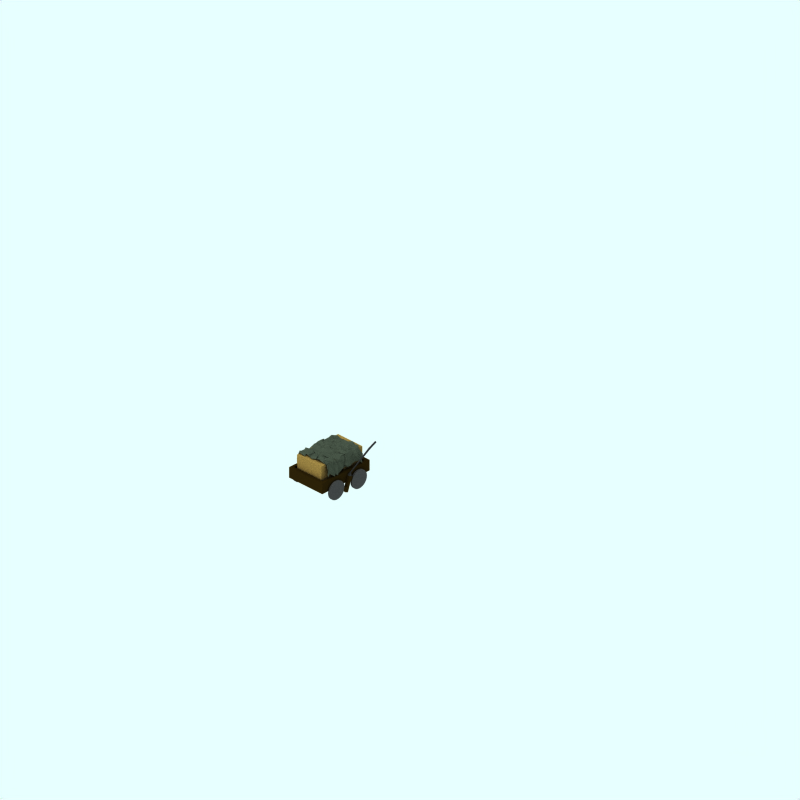# Source: piece-early1-piece.blend  (saved by Blender 2.48.1; exported with 4.5.12 LTS)
import bpy
from mathutils import Matrix  # noqa: F401  (used for matrix-valued properties, if any)

bpy.ops.wm.read_factory_settings(use_empty=True)
scene = bpy.context.scene
scene.name = 'Scene'

# ---- collections
col_collection_1 = bpy.data.collections.new('Collection 1'); scene.collection.children.link(col_collection_1)
col_collection_2 = bpy.data.collections.new('Collection 2'); scene.collection.children.link(col_collection_2)
col_collection_2.hide_render = True
col_collection_2.hide_viewport = True
col_collection_3 = bpy.data.collections.new('Collection 3'); scene.collection.children.link(col_collection_3)

# ---- materials (node trees are filled in below, after node groups)
mat_material = bpy.data.materials.new('Material')
mat_material.alpha_threshold = 0.0
mat_material.diffuse_color = (0.1906, 0.2127, 0.1771, 1.0)
mat_material.roughness = 0.5
mat_material.line_color = (0.0, 0.0, 0.0, 1.0)
mat_maincolour1_001 = bpy.data.materials.new('MainColour1.001')
mat_maincolour1_001.alpha_threshold = 0.0
mat_maincolour1_001.preview_render_type = 'CUBE'
mat_maincolour1_001.diffuse_color = (0.4353, 0.3478, 0.178, 1.0)
mat_maincolour1_001.specular_color = (1.0, 0.9999, 0.9999)
mat_maincolour1_001.roughness = 0.5
mat_maincolour1_001.line_color = (0.0, 0.0, 0.0, 1.0)
mat_maincolour1 = bpy.data.materials.new('MainColour1')
mat_maincolour1.alpha_threshold = 0.0
mat_maincolour1.preview_render_type = 'CUBE'
mat_maincolour1.diffuse_color = (0.1238, 0.08893, 0.0212, 1.0)
mat_maincolour1.specular_color = (1.0, 0.9999, 0.9999)
mat_maincolour1.roughness = 0.5
mat_maincolour1.line_color = (0.0, 0.0, 0.0, 1.0)
mat_underframe = bpy.data.materials.new('Underframe')
mat_underframe.alpha_threshold = 0.0
mat_underframe.preview_render_type = 'FLAT'
mat_underframe.diffuse_color = (0.1334, 0.1334, 0.1334, 1.0)
mat_underframe.roughness = 0.5
mat_underframe.line_color = (0.0, 0.0, 0.0, 1.0)
mat_wheel = bpy.data.materials.new('wheel')
mat_wheel.alpha_threshold = 0.0
mat_wheel.preview_render_type = 'FLAT'
mat_wheel.diffuse_color = (0.2144, 0.2144, 0.2144, 1.0)
mat_wheel.roughness = 0.5
mat_wheel.line_color = (0.0, 0.0, 0.0, 1.0)

# ---- material node trees

# ---- world
world_world = bpy.data.worlds.new('World'); scene.world = world_world
world_world.color = (0.9059, 1.0, 1.0)
world_world.use_sun_shadow = False
world_world.sun_shadow_jitter_overblur = 0.0
world_world.cycles.sampling_method = 'MANUAL'
world_world.cycles.sample_map_resolution = 256

# ---- cameras
cam_camera_001 = bpy.data.cameras.new('Camera.001')
cam_camera_001.type = 'ORTHO'
cam_camera_001.passepartout_alpha = 0.2
cam_camera_001.clip_end = 100.0
cam_camera_001.lens = 35.0
cam_camera_001.ortho_scale = 24.0
cam_camera_001.display_size = 5.91
cam_camera_001.show_passepartout = False
cam_camera_001.show_safe_areas = True
cam_camera_001.dof.focus_distance = 0.0
cam_camera_001.dof.aperture_fstop = 128.0

# ---- lights
light_lamp = bpy.data.lights.new('Lamp', 'SUN')
light_lamp.transmission_factor = 0.0
light_lamp.angle = 1.571
light_lamp.energy = 0.028
light_lamp.shadow_buffer_clip_start = 0.5
light_lamp.shadow_soft_size = 1.0
light_lamp.shadow_cascade_max_distance = 1000.0
light_lamp.cycles.use_multiple_importance_sampling = False

# ---- meshes
me_plane = bpy.data.meshes.new('Plane')
me_plane.from_pydata([(0.6529, 1.308, 0.9228), (0.6529, -0.6917, 0.9228), (-0.6148, -0.7528, 0.9283), (-0.6148, 1.367, 0.9283), (0.6229, -0.6916, 1.017), (0.6192, -0.6606, 1.106), (0.5429, -0.6369, 1.289), (0.4313, -0.6598, 1.325), (0.2493, -0.6857, 1.377), (0.1167, -0.673, 1.337), (-0.004926, -0.7513, 1.324), (-0.1061, -0.7078, 1.331), (-0.2852, -0.6896, 1.354), (-0.2611, -0.7878, 1.316), (-0.5152, -0.7807, 1.34), (-0.5481, -0.6879, 1.377), (-0.576, -0.8187, 1.169), (-0.6006, -0.7855, 0.9697), (0.6956, 1.269, 0.8619), (0.6679, 1.081, 0.9983), (0.6345, 0.8822, 0.9984), (0.6438, 0.751, 0.9865), (0.6765, 0.5741, 0.9578), (0.6604, 0.4257, 0.9517), (0.6103, 0.3724, 0.9741), (0.6141, 0.323, 0.9698), (0.6544, 0.1395, 0.9687), (0.6408, -0.06576, 0.8616), (0.6966, -0.1577, 0.8537), (0.6298, -0.3607, 0.9348), (0.6923, -0.3314, 0.8579), (0.6613, -0.6152, 1.027), (0.6163, 1.341, 1.117), (0.6286, 1.387, 1.123), (0.5289, 1.221, 1.359), (0.463, 1.346, 1.369), (0.3429, 1.269, 1.365), (0.1756, 1.395, 1.375), (0.03785, 1.227, 1.331), (-0.06434, 1.211, 1.376), (-0.1797, 1.261, 1.351), (-0.283, 1.298, 1.328), (-0.384, 1.304, 1.371), (-0.5354, 1.438, 1.266), (-0.5543, 1.312, 1.144), (-0.5936, 1.45, 1.069), (-0.6102, -0.6399, 0.9618), (-0.6287, -0.4853, 0.8734), (-0.6294, -0.2708, 0.88), (-0.5802, -0.2556, 0.9699), (-0.6207, -0.125, 0.8738), (-0.6327, 0.0417, 0.9042), (-0.6302, 0.1791, 0.8251), (-0.6192, 0.3437, 0.8748), (-0.6487, 0.5187, 0.9189), (-0.6047, 0.7058, 0.9609), (-0.6106, 0.731, 0.8628), (-0.5889, 0.9367, 0.8756), (-0.63, 1.052, 0.8821), (-0.6281, 1.173, 0.9163), (-0.5621, -0.545, 1.188), (-0.5803, -0.6214, 1.279), (-0.5626, -0.6522, 1.327), (-0.46, -0.6619, 1.333), (-0.3469, -0.5127, 1.359), (-0.1819, -0.6811, 1.386), (-0.1675, -0.5606, 1.333), (0.1111, -0.5965, 1.379), (0.06565, -0.5158, 1.348), (0.3216, -0.5215, 1.363), (0.3652, -0.5643, 1.372), (0.5583, -0.7015, 1.334), (0.5791, -0.5423, 1.341), (0.6492, -0.6719, 1.161), (-0.6539, -0.4958, 0.9337), (-0.5894, -0.4077, 1.122), (-0.5799, -0.4617, 1.228), (-0.5082, -0.3705, 1.36), (-0.3833, -0.4639, 1.351), (-0.1848, -0.2958, 1.335), (-0.05034, -0.4528, 1.352), (-0.001139, -0.3312, 1.334), (0.3067, -0.4188, 1.38), (0.2778, -0.3585, 1.373), (0.5566, -0.2664, 1.356), (0.5973, -0.2964, 1.269), (0.6336, -0.3386, 1.088), (0.6888, -0.3444, 1.007), (-0.5945, -0.3619, 0.9603), (-0.5984, -0.2105, 1.151), (-0.5781, -0.3114, 1.352), (-0.409, -0.2857, 1.342), (-0.3629, -0.2535, 1.34), (-0.3213, -0.2288, 1.344), (-0.141, -0.3536, 1.363), (0.04901, -0.247, 1.357), (0.2608, -0.2563, 1.33), (0.3558, -0.2361, 1.352), (0.3609, -0.3294, 1.356), (0.559, -0.3075, 1.303), (0.5669, -0.2457, 1.253), (0.6499, -0.3178, 0.9832), (-0.5805, -0.1545, 1.139), (-0.5695, -0.2853, 1.186), (-0.5213, -0.2114, 1.304), (-0.4117, -0.2014, 1.325), (-0.2646, -0.1452, 1.331), (-0.2439, -0.2151, 1.34), (-0.06129, -0.2216, 1.362), (0.1069, -0.2379, 1.373), (0.2567, -0.2722, 1.362), (0.3889, -0.08216, 1.355), (0.4343, -0.1528, 1.343), (0.5891, -0.141, 1.303), (0.6578, -0.07861, 1.1), (0.6622, -0.09256, 1.062), (-0.5884, -0.1128, 1.121), (-0.5275, -0.1004, 1.214), (-0.5703, -0.2122, 1.231), (-0.4753, -0.04685, 1.314), (-0.3618, -0.06659, 1.314), (-0.2566, -0.05532, 1.331), (-0.07346, -0.1656, 1.316), (0.1002, 0.01958, 1.351), (0.152, -0.006676, 1.346), (0.3427, -0.14, 1.346), (0.4391, -0.1416, 1.353), (0.5735, -0.105, 1.205), (0.6001, -0.08514, 1.135), (0.626, -0.1229, 0.9559), (-0.5947, 0.05631, 1.085), (-0.5759, 0.01455, 1.081), (-0.5303, 0.1361, 1.369), (-0.4491, 0.1618, 1.371), (-0.3373, 0.1814, 1.353), (-0.2438, 0.1033, 1.345), (-0.108, 0.06854, 1.342), (0.09683, 0.08569, 1.342), (0.223, 0.07354, 1.369), (0.2871, 0.09645, 1.337), (0.5226, 0.1888, 1.34), (0.5876, 0.04501, 1.307), (0.5865, 0.0913, 1.205), (0.6677, 0.1815, 1.009), (-0.6097, 0.2776, 1.037), (-0.6036, 0.1098, 1.163), (-0.5428, 0.1284, 1.357), (-0.5333, 0.2225, 1.361), (-0.5071, 0.2511, 1.355), (-0.1959, 0.2777, 1.311), (-0.1884, 0.1617, 1.363), (0.07161, 0.2078, 1.338), (0.2094, 0.1937, 1.324), (0.3641, 0.2512, 1.345), (0.4516, 0.34, 1.342), (0.4973, 0.2825, 1.343), (0.6004, 0.3639, 1.209), (0.5978, 0.2588, 1.109), (-0.6352, 0.3388, 0.9568), (-0.5467, 0.4072, 1.143), (-0.5281, 0.2596, 1.33), (-0.5567, 0.2739, 1.346), (-0.3302, 0.3235, 1.34), (-0.2836, 0.3611, 1.328), (-0.063, 0.44, 1.347), (-0.0679, 0.3065, 1.346), (0.1018, 0.3978, 1.356), (0.2247, 0.3719, 1.306), (0.4913, 0.4446, 1.354), (0.5127, 0.3643, 1.346), (0.5059, 0.4612, 1.314), (0.5987, 0.3132, 1.045), (-0.6009, 0.4588, 0.9984), (-0.5852, 0.4317, 1.273), (-0.5586, 0.3978, 1.369), (-0.5267, 0.5208, 1.396), (-0.2971, 0.3968, 1.36), (-0.2666, 0.4705, 1.377), (-0.1179, 0.4603, 1.357), (0.04123, 0.3944, 1.384), (0.2667, 0.5141, 1.376), (0.244, 0.4689, 1.371), (0.4084, 0.3484, 1.353), (0.5381, 0.5244, 1.358), (0.5819, 0.4967, 1.262), (0.6668, 0.3728, 1.032), (-0.5513, 0.7296, 1.169), (-0.5568, 0.7609, 1.222), (-0.5272, 0.7072, 1.378), (-0.4682, 0.5653, 1.355), (-0.2307, 0.7417, 1.358), (-0.127, 0.6555, 1.327), (-0.09005, 0.711, 1.345), (0.009909, 0.5968, 1.364), (0.2762, 0.6155, 1.358), (0.2613, 0.5292, 1.391), (0.4957, 0.5825, 1.374), (0.5343, 0.5742, 1.35), (0.6147, 0.5173, 1.144), (0.6493, 0.6582, 1.006), (-0.5922, 0.7585, 0.9323), (-0.5924, 0.7911, 1.188), (-0.53, 0.7151, 1.337), (-0.5121, 0.8331, 1.35), (-0.4085, 0.6294, 1.352), (-0.252, 0.78, 1.353), (-0.1999, 0.633, 1.325), (0.07127, 0.6722, 1.341), (0.1517, 0.7543, 1.364), (0.3615, 0.7126, 1.313), (0.3876, 0.803, 1.356), (0.5148, 0.7682, 1.349), (0.5732, 0.8295, 1.247), (0.6173, 0.7569, 1.085), (-0.5448, 0.8714, 1.044), (-0.5338, 0.8598, 1.183), (-0.5527, 0.8485, 1.282), (-0.5177, 0.9952, 1.349), (-0.2948, 0.8276, 1.319), (-0.2535, 0.8965, 1.32), (-0.09241, 0.8429, 1.353), (-0.001726, 0.9358, 1.349), (0.1282, 0.8723, 1.314), (0.3443, 0.9129, 1.309), (0.3622, 0.8343, 1.308), (0.5302, 0.9479, 1.316), (0.5342, 0.8055, 1.262), (0.6071, 0.8022, 1.21), (-0.6413, 1.082, 1.026), (-0.6044, 1.113, 1.137), (-0.5448, 1.137, 1.359), (-0.4369, 1.038, 1.384), (-0.4427, 0.9793, 1.339), (-0.2587, 1.029, 1.395), (-0.1469, 0.9671, 1.336), (-0.08256, 1.096, 1.339), (0.2251, 1.073, 1.351), (0.239, 1.141, 1.348), (0.4325, 0.9799, 1.388), (0.5457, 1.044, 1.35), (0.6132, 1.075, 1.256), (0.6609, 1.048, 1.095), (-0.6264, 1.086, 1.071), (-0.595, 1.301, 1.138), (-0.6004, 1.25, 1.315), (-0.4001, 1.118, 1.361), (-0.2436, 1.125, 1.363), (-0.1165, 1.124, 1.371), (-0.05646, 1.241, 1.373), (0.09357, 1.277, 1.363), (0.3154, 1.289, 1.355), (0.39, 1.28, 1.38), (0.5273, 1.238, 1.371), (0.6228, 1.152, 1.21), (0.667, 1.3, 1.048), (0.6557, 1.256, 0.9991)], [], [(4, 1, 31, 73), (5, 4, 73, 72), (6, 5, 72, 71), (7, 6, 71, 70), (8, 7, 70, 69), (9, 8, 69, 68), (10, 9, 68, 67), (11, 10, 67, 66), (12, 11, 66, 65), (13, 12, 65, 64), (14, 13, 64, 63), (15, 14, 63, 62), (16, 15, 62, 61), (17, 16, 61, 60), (2, 17, 60, 46), (73, 31, 30, 87), (72, 73, 87, 86), (71, 72, 86, 85), (70, 71, 85, 84), (69, 70, 84, 83), (68, 69, 83, 82), (67, 68, 82, 81), (66, 67, 81, 80), (65, 66, 80, 79), (64, 65, 79, 78), (63, 64, 78, 77), (62, 63, 77, 76), (61, 62, 76, 75), (60, 61, 75, 74), (46, 60, 74, 47), (87, 30, 29, 101), (86, 87, 101, 100), (85, 86, 100, 99), (84, 85, 99, 98), (83, 84, 98, 97), (82, 83, 97, 96), (81, 82, 96, 95), (80, 81, 95, 94), (79, 80, 94, 93), (78, 79, 93, 92), (77, 78, 92, 91), (76, 77, 91, 90), (75, 76, 90, 89), (74, 75, 89, 88), (47, 74, 88, 48), (101, 29, 28, 115), (100, 101, 115, 114), (99, 100, 114, 113), (98, 99, 113, 112), (97, 98, 112, 111), (96, 97, 111, 110), (95, 96, 110, 109), (94, 95, 109, 108), (93, 94, 108, 107), (92, 93, 107, 106), (91, 92, 106, 105), (90, 91, 105, 104), (89, 90, 104, 103), (88, 89, 103, 102), (48, 88, 102, 49), (115, 28, 27, 129), (114, 115, 129, 128), (113, 114, 128, 127), (112, 113, 127, 126), (111, 112, 126, 125), (110, 111, 125, 124), (109, 110, 124, 123), (108, 109, 123, 122), (107, 108, 122, 121), (106, 107, 121, 120), (105, 106, 120, 119), (104, 105, 119, 118), (103, 104, 118, 117), (102, 103, 117, 116), (49, 102, 116, 50), (129, 27, 26, 143), (128, 129, 143, 142), (127, 128, 142, 141), (126, 127, 141, 140), (125, 126, 140, 139), (124, 125, 139, 138), (123, 124, 138, 137), (122, 123, 137, 136), (121, 122, 136, 135), (120, 121, 135, 134), (119, 120, 134, 133), (118, 119, 133, 132), (117, 118, 132, 131), (116, 117, 131, 130), (50, 116, 130, 51), (143, 26, 25, 157), (142, 143, 157, 156), (141, 142, 156, 155), (140, 141, 155, 154), (139, 140, 154, 153), (138, 139, 153, 152), (137, 138, 152, 151), (136, 137, 151, 150), (135, 136, 150, 149), (134, 135, 149, 148), (133, 134, 148, 147), (132, 133, 147, 146), (131, 132, 146, 145), (130, 131, 145, 144), (51, 130, 144, 52), (157, 25, 24, 171), (156, 157, 171, 170), (155, 156, 170, 169), (154, 155, 169, 168), (153, 154, 168, 167), (152, 153, 167, 166), (151, 152, 166, 165), (150, 151, 165, 164), (149, 150, 164, 163), (148, 149, 163, 162), (147, 148, 162, 161), (146, 147, 161, 160), (145, 146, 160, 159), (144, 145, 159, 158), (52, 144, 158, 53), (171, 24, 23, 185), (170, 171, 185, 184), (169, 170, 184, 183), (168, 169, 183, 182), (167, 168, 182, 181), (166, 167, 181, 180), (165, 166, 180, 179), (164, 165, 179, 178), (163, 164, 178, 177), (162, 163, 177, 176), (161, 162, 176, 175), (160, 161, 175, 174), (159, 160, 174, 173), (158, 159, 173, 172), (53, 158, 172, 54), (185, 23, 22, 199), (184, 185, 199, 198), (183, 184, 198, 197), (182, 183, 197, 196), (181, 182, 196, 195), (180, 181, 195, 194), (179, 180, 194, 193), (178, 179, 193, 192), (177, 178, 192, 191), (176, 177, 191, 190), (175, 176, 190, 189), (174, 175, 189, 188), (173, 174, 188, 187), (172, 173, 187, 186), (54, 172, 186, 55), (199, 22, 21, 213), (198, 199, 213, 212), (197, 198, 212, 211), (196, 197, 211, 210), (195, 196, 210, 209), (194, 195, 209, 208), (193, 194, 208, 207), (192, 193, 207, 206), (191, 192, 206, 205), (190, 191, 205, 204), (189, 190, 204, 203), (188, 189, 203, 202), (187, 188, 202, 201), (186, 187, 201, 200), (55, 186, 200, 56), (213, 21, 20, 227), (212, 213, 227, 226), (211, 212, 226, 225), (210, 211, 225, 224), (209, 210, 224, 223), (208, 209, 223, 222), (207, 208, 222, 221), (206, 207, 221, 220), (205, 206, 220, 219), (204, 205, 219, 218), (203, 204, 218, 217), (202, 203, 217, 216), (201, 202, 216, 215), (200, 201, 215, 214), (56, 200, 214, 57), (227, 20, 19, 241), (226, 227, 241, 240), (225, 226, 240, 239), (224, 225, 239, 238), (223, 224, 238, 237), (222, 223, 237, 236), (221, 222, 236, 235), (220, 221, 235, 234), (219, 220, 234, 233), (218, 219, 233, 232), (217, 218, 232, 231), (216, 217, 231, 230), (215, 216, 230, 229), (214, 215, 229, 228), (57, 214, 228, 58), (241, 19, 18, 255), (240, 241, 255, 254), (239, 240, 254, 253), (238, 239, 253, 252), (237, 238, 252, 251), (236, 237, 251, 250), (235, 236, 250, 249), (234, 235, 249, 248), (233, 234, 248, 247), (232, 233, 247, 246), (231, 232, 246, 245), (230, 231, 245, 244), (229, 230, 244, 243), (228, 229, 243, 242), (58, 228, 242, 59), (0, 32, 255, 18), (254, 255, 32, 33), (253, 254, 33, 34), (252, 253, 34, 35), (251, 252, 35, 36), (250, 251, 36, 37), (249, 250, 37, 38), (248, 249, 38, 39), (247, 248, 39, 40), (246, 247, 40, 41), (245, 246, 41, 42), (244, 245, 42, 43), (243, 244, 43, 44), (242, 243, 44, 45), (59, 242, 45, 3)])
me_plane.materials.append(mat_material)
me_plane.use_remesh_preserve_volume = False
me_plane.use_remesh_preserve_attributes = False
me_plane.use_mirror_vertex_groups = False
me_plane.update()
me_cube_002 = bpy.data.meshes.new('Cube.002')
me_cube_002.from_pydata([(0.5123, 0.298, 0.6722), (0.5123, -0.5156, 0.6722), (-0.5123, -0.5156, 0.6722), (-0.5123, 0.298, 0.6722), (0.5123, 0.298, 1.304), (0.5123, -0.5156, 1.304), (-0.5123, -0.5156, 1.304), (-0.5123, 0.298, 1.304)], [], [(0, 1, 2, 3), (4, 7, 6, 5), (0, 4, 5, 1), (1, 5, 6, 2), (2, 6, 7, 3), (4, 0, 3, 7)])
me_cube_002.materials.append(mat_maincolour1_001)
me_cube_002.use_remesh_preserve_volume = False
me_cube_002.use_remesh_preserve_attributes = False
me_cube_002.use_mirror_vertex_groups = False
me_cube_002.update()
me_cube = bpy.data.meshes.new('Cube')
me_cube.from_pydata([(0.5123, 0.298, 0.6722), (0.5123, -0.5156, 0.6722), (-0.5123, -0.5156, 0.6722), (-0.5123, 0.298, 0.6722), (0.5123, 0.298, 1.304), (0.5123, -0.5156, 1.304), (-0.5123, -0.5156, 1.304), (-0.5123, 0.298, 1.304)], [], [(0, 1, 2, 3), (4, 7, 6, 5), (0, 4, 5, 1), (1, 5, 6, 2), (2, 6, 7, 3), (4, 0, 3, 7)])
me_cube.materials.append(mat_maincolour1_001)
me_cube.use_remesh_preserve_volume = False
me_cube.use_remesh_preserve_attributes = False
me_cube.use_mirror_vertex_groups = False
me_cube.update()
me_cube_021 = bpy.data.meshes.new('Cube.021')
me_cube_021.from_pydata([(-2.953, 0.7311, 0.72), (-2.859, 0.6969, 0.72), (-3.027, 0.2089, 0.72), (-3.121, 0.2431, 0.72), (-2.953, 0.7311, 0.82), (-2.859, 0.6969, 0.82), (-3.027, 0.2089, 0.82), (-3.121, 0.2431, 0.82), (-2.915, 0.5342, 0.72), (-2.971, 0.3716, 0.72), (-3.009, 0.5684, 0.72), (-3.065, 0.4058, 0.72), (-2.915, 0.5342, 0.82), (-2.971, 0.3716, 0.82), (-3.009, 0.5684, 0.82), (-3.065, 0.4058, 0.82), (-3.152, 0.3987, 0.7791), (-3.152, 0.3987, 0.7609), (-3.185, 0.3025, 0.7791), (-3.185, 0.3025, 0.7609), (-2.83, 0.5339, 0.7883), (-2.83, 0.5339, 0.7517), (-2.792, 0.645, 0.7883), (-2.792, 0.645, 0.7517), (-2.855, 0.8017, 0.7882), (-2.889, 0.8142, 0.7882), (-2.855, 0.8017, 0.7518), (-2.889, 0.8142, 0.7518), (-2.177, 1.406, 0.8518), (-2.161, 1.373, 0.8518), (-2.177, 1.406, 0.8882), (-2.161, 1.373, 0.8882), (-1.889, 1.5, 0.8882), (-1.905, 1.533, 0.8882), (-1.889, 1.5, 0.8518), (-1.905, 1.533, 0.8518)], [], [(2, 6, 7, 3), (10, 0, 1, 8), (8, 9, 11, 10), (9, 2, 3, 11), (4, 14, 12, 5), (14, 15, 13, 12), (15, 7, 6, 13), (12, 13, 9, 8), (13, 6, 2, 9), (0, 10, 14, 4), (10, 11, 15, 14), (15, 11, 17, 16), (7, 15, 16, 18), (11, 3, 19, 17), (3, 7, 18, 19), (17, 19, 18, 16), (12, 8, 21, 20), (5, 12, 20, 22), (8, 1, 23, 21), (1, 5, 22, 23), (22, 20, 21, 23), (0, 4, 25, 27), (5, 1, 26, 24), (4, 5, 24, 25), (1, 0, 27, 26), (26, 27, 28, 29), (25, 24, 31, 30), (24, 26, 29, 31), (27, 25, 30, 28), (28, 30, 33, 35), (31, 29, 34, 32), (30, 31, 32, 33), (29, 28, 35, 34), (35, 33, 32, 34)])
me_cube_021.polygons.foreach_set('material_index', [0, 0, 0, 0, 0, 0, 0, 0, 0, 0, 0, 0, 0, 0, 0, 0, 0, 0, 0, 0, 0, 1, 1, 1, 1, 1, 1, 1, 1, 1, 1, 1, 1, 1])
me_cube_021.materials.append(mat_maincolour1)
me_cube_021.materials.append(mat_underframe)
me_cube_021.use_remesh_preserve_volume = False
me_cube_021.use_remesh_preserve_attributes = False
me_cube_021.use_mirror_vertex_groups = False
me_cube_021.update()
me_cube_001 = bpy.data.meshes.new('Cube.001')
me_cube_001.from_pydata([(-2.115, 0.5, -0.5873), (-3.896, 0.5, -0.5873), (-2.115, 0.5, 0.5948), (-3.896, 0.5, 0.6038), (-3.895, 0.6, 0.7165), (-3.895, 0.5, 0.7165), (-2.114, 0.5, 0.7075), (-2.114, 0.6, 0.7075), (-3.896, 0.6, -0.6865), (-3.896, 0.5, -0.6865), (-2.115, 0.5, -0.6865), (-2.115, 0.6, -0.6865), (-4.01, 0.5, -0.6863), (-4.01, 0.6, -0.6863), (-4.01, 0.5, 0.7167), (-4.01, 0.6, 0.7167), (-4.01, 0.6, 0.604), (-4.01, 0.5, 0.604), (-4.01, 0.6, -0.5871), (-4.01, 0.5, -0.5871), (-2.0, 0.6, -0.6866), (-2.0, 0.5, -0.6866), (-1.999, 0.6, 0.7073), (-1.999, 0.5, 0.7073), (-2.0, 0.5, 0.5946), (-2.0, 0.6, 0.5946), (-2.0, 0.5, -0.5875), (-2.0, 0.6, -0.5875), (-2.0, 0.8607, -0.5875), (-2.0, 0.8607, 0.5946), (-1.999, 0.8607, 0.7073), (-2.0, 0.8607, -0.6866), (-4.01, 0.8607, -0.5871), (-4.01, 0.8607, 0.604), (-4.01, 0.8607, 0.7167), (-4.01, 0.8607, -0.6863), (-2.115, 0.8607, -0.6865), (-3.896, 0.8607, -0.6865), (-2.114, 0.8607, 0.7075), (-3.895, 0.8607, 0.7165), (-3.896, 0.8607, 0.6038), (-2.115, 0.8607, 0.5948), (-3.896, 0.8607, -0.5873), (-2.115, 0.8607, -0.5873)], [], [(0, 2, 3, 1), (3, 2, 6, 5), (7, 4, 5, 6), (0, 1, 9, 10), (11, 10, 9, 8), (9, 1, 19, 12), (8, 9, 12, 13), (5, 4, 15, 14), (3, 5, 14, 17), (1, 3, 17, 19), (19, 17, 16, 18), (16, 17, 14, 15), (19, 18, 13, 12), (10, 11, 20, 21), (0, 10, 21, 26), (7, 6, 23, 22), (6, 2, 24, 23), (2, 0, 26, 24), (27, 25, 24, 26), (24, 25, 22, 23), (27, 26, 21, 20), (25, 27, 28, 29), (22, 25, 29, 30), (7, 22, 30, 38), (27, 20, 31, 28), (20, 11, 36, 31), (18, 16, 33, 32), (16, 15, 34, 33), (15, 4, 39, 34), (13, 18, 32, 35), (8, 13, 35, 37), (11, 8, 37, 36), (4, 7, 38, 39), (41, 40, 39, 38), (42, 43, 36, 37), (42, 37, 35, 32), (39, 40, 33, 34), (40, 42, 32, 33), (36, 43, 28, 31), (41, 38, 30, 29), (43, 41, 29, 28)])
me_cube_001.materials.append(mat_maincolour1)
me_cube_001.use_remesh_preserve_volume = False
me_cube_001.use_remesh_preserve_attributes = False
me_cube_001.use_mirror_vertex_groups = False
me_cube_001.update()
me_cylinder_007 = bpy.data.meshes.new('Cylinder.007')
me_cylinder_007.from_pydata([(-2.746, 0.223, 0.8039), (-2.786, 0.271, 0.8039), (-2.815, 0.3258, 0.8039), (-2.833, 0.3852, 0.8039), (-2.839, 0.447, 0.8039), (-2.833, 0.5088, 0.8039), (-2.815, 0.5682, 0.8039), (-2.786, 0.623, 0.8039), (-2.746, 0.671, 0.8039), (-2.698, 0.7104, 0.8039), (-2.644, 0.7397, 0.8039), (-2.584, 0.7577, 0.8039), (-2.522, 0.7638, 0.8039), (-2.46, 0.7577, 0.8039), (-2.401, 0.7397, 0.8039), (-2.346, 0.7104, 0.8039), (-2.298, 0.671, 0.8039), (-2.259, 0.623, 0.8039), (-2.23, 0.5682, 0.8039), (-2.212, 0.5088, 0.8039), (-2.206, 0.447, 0.8039), (-2.212, 0.3852, 0.8039), (-2.23, 0.3258, 0.8039), (-2.259, 0.271, 0.8039), (-2.298, 0.223, 0.8039), (-2.346, 0.1836, 0.8039), (-2.401, 0.1543, 0.8039), (-2.46, 0.1363, 0.8039), (-2.522, 0.1302, 0.8039), (-2.584, 0.1363, 0.8039), (-2.644, 0.1543, 0.8039), (-2.698, 0.1836, 0.8039), (-2.746, 0.223, 0.7439), (-2.786, 0.271, 0.7439), (-2.815, 0.3258, 0.7439), (-2.833, 0.3852, 0.7439), (-2.839, 0.447, 0.7439), (-2.833, 0.5088, 0.7439), (-2.815, 0.5682, 0.7439), (-2.786, 0.623, 0.7439), (-2.746, 0.671, 0.7439), (-2.698, 0.7104, 0.7439), (-2.644, 0.7397, 0.7439), (-2.584, 0.7577, 0.7439), (-2.522, 0.7638, 0.7439), (-2.46, 0.7577, 0.7439), (-2.401, 0.7397, 0.7439), (-2.346, 0.7104, 0.7439), (-2.298, 0.671, 0.7439), (-2.259, 0.623, 0.7439), (-2.23, 0.5682, 0.7439), (-2.212, 0.5088, 0.7439), (-2.206, 0.447, 0.7439), (-2.212, 0.3852, 0.7439), (-2.23, 0.3258, 0.7439), (-2.259, 0.271, 0.7439), (-2.298, 0.223, 0.7439), (-2.346, 0.1836, 0.7439), (-2.401, 0.1543, 0.7439), (-2.46, 0.1363, 0.7439), (-2.522, 0.1302, 0.7439), (-2.584, 0.1363, 0.7439), (-2.644, 0.1543, 0.7439), (-2.698, 0.1836, 0.7439), (-2.522, 0.447, 0.8039), (-2.522, 0.447, 0.7439)], [], [(64, 0, 1), (65, 33, 32), (64, 1, 2), (65, 34, 33), (64, 2, 3), (65, 35, 34), (64, 3, 4), (65, 36, 35), (64, 4, 5), (65, 37, 36), (64, 5, 6), (65, 38, 37), (64, 6, 7), (65, 39, 38), (64, 7, 8), (65, 40, 39), (64, 8, 9), (65, 41, 40), (64, 9, 10), (65, 42, 41), (64, 10, 11), (65, 43, 42), (64, 11, 12), (65, 44, 43), (64, 12, 13), (65, 45, 44), (64, 13, 14), (65, 46, 45), (64, 14, 15), (65, 47, 46), (64, 15, 16), (65, 48, 47), (64, 16, 17), (65, 49, 48), (64, 17, 18), (65, 50, 49), (64, 18, 19), (65, 51, 50), (64, 19, 20), (65, 52, 51), (64, 20, 21), (65, 53, 52), (64, 21, 22), (65, 54, 53), (64, 22, 23), (65, 55, 54), (64, 23, 24), (65, 56, 55), (64, 24, 25), (65, 57, 56), (64, 25, 26), (65, 58, 57), (64, 26, 27), (65, 59, 58), (64, 27, 28), (65, 60, 59), (64, 28, 29), (65, 61, 60), (64, 29, 30), (65, 62, 61), (64, 30, 31), (65, 63, 62), (31, 0, 64), (65, 32, 63), (0, 32, 33, 1), (1, 33, 34, 2), (2, 34, 35, 3), (3, 35, 36, 4), (4, 36, 37, 5), (5, 37, 38, 6), (6, 38, 39, 7), (7, 39, 40, 8), (8, 40, 41, 9), (9, 41, 42, 10), (10, 42, 43, 11), (11, 43, 44, 12), (12, 44, 45, 13), (13, 45, 46, 14), (14, 46, 47, 15), (15, 47, 48, 16), (16, 48, 49, 17), (17, 49, 50, 18), (18, 50, 51, 19), (19, 51, 52, 20), (20, 52, 53, 21), (21, 53, 54, 22), (22, 54, 55, 23), (23, 55, 56, 24), (24, 56, 57, 25), (25, 57, 58, 26), (26, 58, 59, 27), (27, 59, 60, 28), (28, 60, 61, 29), (29, 61, 62, 30), (30, 62, 63, 31), (32, 0, 31, 63)])
me_cylinder_007.materials.append(mat_wheel)
me_cylinder_007.use_remesh_preserve_volume = False
me_cylinder_007.use_remesh_preserve_attributes = False
me_cylinder_007.use_mirror_vertex_groups = False
me_cylinder_007.update()
me_cylinder_006 = bpy.data.meshes.new('Cylinder.006')
me_cylinder_006.from_pydata([(-25.51, 4.189, -6.182), (-25.56, 4.249, -6.182), (-25.6, 4.317, -6.182), (-25.62, 4.391, -6.182), (-25.63, 4.469, -6.182), (-25.62, 4.546, -6.182), (-25.6, 4.62, -6.182), (-25.56, 4.689, -6.182), (-25.51, 4.749, -6.182), (-25.45, 4.798, -6.182), (-25.39, 4.834, -6.182), (-25.31, 4.857, -6.182), (-25.23, 4.865, -6.182), (-25.16, 4.857, -6.182), (-25.08, 4.834, -6.182), (-25.01, 4.798, -6.182), (-24.95, 4.749, -6.182), (-24.91, 4.689, -6.182), (-24.87, 4.62, -6.182), (-24.85, 4.546, -6.182), (-24.84, 4.469, -6.182), (-24.85, 4.391, -6.182), (-24.87, 4.317, -6.182), (-24.91, 4.249, -6.182), (-24.95, 4.189, -6.182), (-25.01, 4.139, -6.182), (-25.08, 4.103, -6.182), (-25.16, 4.08, -6.182), (-25.23, 4.073, -6.182), (-25.31, 4.08, -6.182), (-25.39, 4.103, -6.182), (-25.45, 4.139, -6.182), (-25.51, 4.189, 6.358), (-25.56, 4.249, 6.358), (-25.6, 4.317, 6.358), (-25.62, 4.391, 6.358), (-25.63, 4.469, 6.358), (-25.62, 4.546, 6.358), (-25.6, 4.62, 6.358), (-25.56, 4.689, 6.358), (-25.51, 4.749, 6.358), (-25.45, 4.798, 6.358), (-25.39, 4.834, 6.358), (-25.31, 4.857, 6.358), (-25.23, 4.865, 6.358), (-25.16, 4.857, 6.358), (-25.08, 4.834, 6.358), (-25.01, 4.798, 6.358), (-24.95, 4.749, 6.358), (-24.91, 4.689, 6.358), (-24.87, 4.62, 6.358), (-24.85, 4.546, 6.358), (-24.84, 4.469, 6.358), (-24.85, 4.391, 6.358), (-24.87, 4.317, 6.358), (-24.91, 4.249, 6.358), (-24.95, 4.189, 6.358), (-25.01, 4.139, 6.358), (-25.08, 4.103, 6.358), (-25.16, 4.08, 6.358), (-25.23, 4.073, 6.358), (-25.31, 4.08, 6.358), (-25.39, 4.103, 6.358), (-25.45, 4.139, 6.358), (-25.23, 4.469, -6.182), (-25.23, 4.469, 6.358)], [], [(64, 0, 1), (65, 33, 32), (64, 1, 2), (65, 34, 33), (64, 2, 3), (65, 35, 34), (64, 3, 4), (65, 36, 35), (64, 4, 5), (65, 37, 36), (64, 5, 6), (65, 38, 37), (64, 6, 7), (65, 39, 38), (64, 7, 8), (65, 40, 39), (64, 8, 9), (65, 41, 40), (64, 9, 10), (65, 42, 41), (64, 10, 11), (65, 43, 42), (64, 11, 12), (65, 44, 43), (64, 12, 13), (65, 45, 44), (64, 13, 14), (65, 46, 45), (64, 14, 15), (65, 47, 46), (64, 15, 16), (65, 48, 47), (64, 16, 17), (65, 49, 48), (64, 17, 18), (65, 50, 49), (64, 18, 19), (65, 51, 50), (64, 19, 20), (65, 52, 51), (64, 20, 21), (65, 53, 52), (64, 21, 22), (65, 54, 53), (64, 22, 23), (65, 55, 54), (64, 23, 24), (65, 56, 55), (64, 24, 25), (65, 57, 56), (64, 25, 26), (65, 58, 57), (64, 26, 27), (65, 59, 58), (64, 27, 28), (65, 60, 59), (64, 28, 29), (65, 61, 60), (64, 29, 30), (65, 62, 61), (64, 30, 31), (65, 63, 62), (31, 0, 64), (65, 32, 63), (0, 32, 33, 1), (1, 33, 34, 2), (2, 34, 35, 3), (3, 35, 36, 4), (4, 36, 37, 5), (5, 37, 38, 6), (6, 38, 39, 7), (7, 39, 40, 8), (8, 40, 41, 9), (9, 41, 42, 10), (10, 42, 43, 11), (11, 43, 44, 12), (12, 44, 45, 13), (13, 45, 46, 14), (14, 46, 47, 15), (15, 47, 48, 16), (16, 48, 49, 17), (17, 49, 50, 18), (18, 50, 51, 19), (19, 51, 52, 20), (20, 52, 53, 21), (21, 53, 54, 22), (22, 54, 55, 23), (23, 55, 56, 24), (24, 56, 57, 25), (25, 57, 58, 26), (26, 58, 59, 27), (27, 59, 60, 28), (28, 60, 61, 29), (29, 61, 62, 30), (30, 62, 63, 31), (32, 0, 31, 63)])
me_cylinder_006.materials.append(mat_underframe)
me_cylinder_006.use_remesh_preserve_volume = False
me_cylinder_006.use_remesh_preserve_attributes = False
me_cylinder_006.use_mirror_vertex_groups = False
me_cylinder_006.update()
me_cylinder_003 = bpy.data.meshes.new('Cylinder.003')
me_cylinder_003.from_pydata([(-2.746, 0.223, -0.7292), (-2.786, 0.271, -0.7292), (-2.815, 0.3258, -0.7292), (-2.833, 0.3852, -0.7292), (-2.839, 0.447, -0.7292), (-2.833, 0.5088, -0.7292), (-2.815, 0.5682, -0.7292), (-2.786, 0.623, -0.7292), (-2.746, 0.671, -0.7292), (-2.698, 0.7104, -0.7292), (-2.644, 0.7397, -0.7292), (-2.584, 0.7577, -0.7292), (-2.522, 0.7638, -0.7292), (-2.46, 0.7577, -0.7292), (-2.401, 0.7397, -0.7292), (-2.346, 0.7104, -0.7292), (-2.298, 0.671, -0.7292), (-2.259, 0.623, -0.7292), (-2.23, 0.5682, -0.7292), (-2.212, 0.5088, -0.7292), (-2.206, 0.447, -0.7292), (-2.212, 0.3852, -0.7292), (-2.23, 0.3258, -0.7292), (-2.259, 0.271, -0.7292), (-2.298, 0.223, -0.7292), (-2.346, 0.1836, -0.7292), (-2.401, 0.1543, -0.7292), (-2.46, 0.1363, -0.7292), (-2.522, 0.1302, -0.7292), (-2.584, 0.1363, -0.7292), (-2.644, 0.1543, -0.7292), (-2.698, 0.1836, -0.7292), (-2.746, 0.223, -0.7892), (-2.786, 0.271, -0.7892), (-2.815, 0.3258, -0.7892), (-2.833, 0.3852, -0.7892), (-2.839, 0.447, -0.7892), (-2.833, 0.5088, -0.7892), (-2.815, 0.5682, -0.7892), (-2.786, 0.623, -0.7892), (-2.746, 0.671, -0.7892), (-2.698, 0.7104, -0.7892), (-2.644, 0.7397, -0.7892), (-2.584, 0.7577, -0.7892), (-2.522, 0.7638, -0.7892), (-2.46, 0.7577, -0.7892), (-2.401, 0.7397, -0.7892), (-2.346, 0.7104, -0.7892), (-2.298, 0.671, -0.7892), (-2.259, 0.623, -0.7892), (-2.23, 0.5682, -0.7892), (-2.212, 0.5088, -0.7892), (-2.206, 0.447, -0.7892), (-2.212, 0.3852, -0.7892), (-2.23, 0.3258, -0.7892), (-2.259, 0.271, -0.7892), (-2.298, 0.223, -0.7892), (-2.346, 0.1836, -0.7892), (-2.401, 0.1543, -0.7892), (-2.46, 0.1363, -0.7892), (-2.522, 0.1302, -0.7892), (-2.584, 0.1363, -0.7892), (-2.644, 0.1543, -0.7892), (-2.698, 0.1836, -0.7892), (-2.522, 0.447, -0.7292), (-2.522, 0.447, -0.7892)], [], [(64, 0, 1), (65, 33, 32), (64, 1, 2), (65, 34, 33), (64, 2, 3), (65, 35, 34), (64, 3, 4), (65, 36, 35), (64, 4, 5), (65, 37, 36), (64, 5, 6), (65, 38, 37), (64, 6, 7), (65, 39, 38), (64, 7, 8), (65, 40, 39), (64, 8, 9), (65, 41, 40), (64, 9, 10), (65, 42, 41), (64, 10, 11), (65, 43, 42), (64, 11, 12), (65, 44, 43), (64, 12, 13), (65, 45, 44), (64, 13, 14), (65, 46, 45), (64, 14, 15), (65, 47, 46), (64, 15, 16), (65, 48, 47), (64, 16, 17), (65, 49, 48), (64, 17, 18), (65, 50, 49), (64, 18, 19), (65, 51, 50), (64, 19, 20), (65, 52, 51), (64, 20, 21), (65, 53, 52), (64, 21, 22), (65, 54, 53), (64, 22, 23), (65, 55, 54), (64, 23, 24), (65, 56, 55), (64, 24, 25), (65, 57, 56), (64, 25, 26), (65, 58, 57), (64, 26, 27), (65, 59, 58), (64, 27, 28), (65, 60, 59), (64, 28, 29), (65, 61, 60), (64, 29, 30), (65, 62, 61), (64, 30, 31), (65, 63, 62), (31, 0, 64), (65, 32, 63), (0, 32, 33, 1), (1, 33, 34, 2), (2, 34, 35, 3), (3, 35, 36, 4), (4, 36, 37, 5), (5, 37, 38, 6), (6, 38, 39, 7), (7, 39, 40, 8), (8, 40, 41, 9), (9, 41, 42, 10), (10, 42, 43, 11), (11, 43, 44, 12), (12, 44, 45, 13), (13, 45, 46, 14), (14, 46, 47, 15), (15, 47, 48, 16), (16, 48, 49, 17), (17, 49, 50, 18), (18, 50, 51, 19), (19, 51, 52, 20), (20, 52, 53, 21), (21, 53, 54, 22), (22, 54, 55, 23), (23, 55, 56, 24), (24, 56, 57, 25), (25, 57, 58, 26), (26, 58, 59, 27), (27, 59, 60, 28), (28, 60, 61, 29), (29, 61, 62, 30), (30, 62, 63, 31), (32, 0, 31, 63)])
me_cylinder_003.materials.append(mat_wheel)
me_cylinder_003.use_remesh_preserve_volume = False
me_cylinder_003.use_remesh_preserve_attributes = False
me_cylinder_003.use_mirror_vertex_groups = False
me_cylinder_003.update()
me_cylinder = bpy.data.meshes.new('Cylinder')
me_cylinder.from_pydata([(-3.696, 0.223, -0.7292), (-3.736, 0.271, -0.7292), (-3.765, 0.3258, -0.7292), (-3.783, 0.3852, -0.7292), (-3.789, 0.447, -0.7292), (-3.783, 0.5088, -0.7292), (-3.765, 0.5682, -0.7292), (-3.736, 0.623, -0.7292), (-3.696, 0.671, -0.7292), (-3.648, 0.7104, -0.7292), (-3.594, 0.7397, -0.7292), (-3.534, 0.7577, -0.7292), (-3.472, 0.7638, -0.7292), (-3.41, 0.7577, -0.7292), (-3.351, 0.7397, -0.7292), (-3.296, 0.7104, -0.7292), (-3.248, 0.671, -0.7292), (-3.209, 0.623, -0.7292), (-3.18, 0.5682, -0.7292), (-3.162, 0.5088, -0.7292), (-3.156, 0.447, -0.7292), (-3.162, 0.3852, -0.7292), (-3.18, 0.3258, -0.7292), (-3.209, 0.271, -0.7292), (-3.248, 0.223, -0.7292), (-3.296, 0.1836, -0.7292), (-3.351, 0.1543, -0.7292), (-3.41, 0.1363, -0.7292), (-3.472, 0.1302, -0.7292), (-3.534, 0.1363, -0.7292), (-3.594, 0.1543, -0.7292), (-3.648, 0.1836, -0.7292), (-3.696, 0.223, -0.7892), (-3.736, 0.271, -0.7892), (-3.765, 0.3258, -0.7892), (-3.783, 0.3852, -0.7892), (-3.789, 0.447, -0.7892), (-3.783, 0.5088, -0.7892), (-3.765, 0.5682, -0.7892), (-3.736, 0.623, -0.7892), (-3.696, 0.671, -0.7892), (-3.648, 0.7104, -0.7892), (-3.594, 0.7397, -0.7892), (-3.534, 0.7577, -0.7892), (-3.472, 0.7638, -0.7892), (-3.41, 0.7577, -0.7892), (-3.351, 0.7397, -0.7892), (-3.296, 0.7104, -0.7892), (-3.248, 0.671, -0.7892), (-3.209, 0.623, -0.7892), (-3.18, 0.5682, -0.7892), (-3.162, 0.5088, -0.7892), (-3.156, 0.447, -0.7892), (-3.162, 0.3852, -0.7892), (-3.18, 0.3258, -0.7892), (-3.209, 0.271, -0.7892), (-3.248, 0.223, -0.7892), (-3.296, 0.1836, -0.7892), (-3.351, 0.1543, -0.7892), (-3.41, 0.1363, -0.7892), (-3.472, 0.1302, -0.7892), (-3.534, 0.1363, -0.7892), (-3.594, 0.1543, -0.7892), (-3.648, 0.1836, -0.7892), (-3.472, 0.447, -0.7292), (-3.472, 0.447, -0.7892)], [], [(64, 0, 1), (65, 33, 32), (64, 1, 2), (65, 34, 33), (64, 2, 3), (65, 35, 34), (64, 3, 4), (65, 36, 35), (64, 4, 5), (65, 37, 36), (64, 5, 6), (65, 38, 37), (64, 6, 7), (65, 39, 38), (64, 7, 8), (65, 40, 39), (64, 8, 9), (65, 41, 40), (64, 9, 10), (65, 42, 41), (64, 10, 11), (65, 43, 42), (64, 11, 12), (65, 44, 43), (64, 12, 13), (65, 45, 44), (64, 13, 14), (65, 46, 45), (64, 14, 15), (65, 47, 46), (64, 15, 16), (65, 48, 47), (64, 16, 17), (65, 49, 48), (64, 17, 18), (65, 50, 49), (64, 18, 19), (65, 51, 50), (64, 19, 20), (65, 52, 51), (64, 20, 21), (65, 53, 52), (64, 21, 22), (65, 54, 53), (64, 22, 23), (65, 55, 54), (64, 23, 24), (65, 56, 55), (64, 24, 25), (65, 57, 56), (64, 25, 26), (65, 58, 57), (64, 26, 27), (65, 59, 58), (64, 27, 28), (65, 60, 59), (64, 28, 29), (65, 61, 60), (64, 29, 30), (65, 62, 61), (64, 30, 31), (65, 63, 62), (31, 0, 64), (65, 32, 63), (0, 32, 33, 1), (1, 33, 34, 2), (2, 34, 35, 3), (3, 35, 36, 4), (4, 36, 37, 5), (5, 37, 38, 6), (6, 38, 39, 7), (7, 39, 40, 8), (8, 40, 41, 9), (9, 41, 42, 10), (10, 42, 43, 11), (11, 43, 44, 12), (12, 44, 45, 13), (13, 45, 46, 14), (14, 46, 47, 15), (15, 47, 48, 16), (16, 48, 49, 17), (17, 49, 50, 18), (18, 50, 51, 19), (19, 51, 52, 20), (20, 52, 53, 21), (21, 53, 54, 22), (22, 54, 55, 23), (23, 55, 56, 24), (24, 56, 57, 25), (25, 57, 58, 26), (26, 58, 59, 27), (27, 59, 60, 28), (28, 60, 61, 29), (29, 61, 62, 30), (30, 62, 63, 31), (32, 0, 31, 63)])
me_cylinder.materials.append(mat_wheel)
me_cylinder.use_remesh_preserve_volume = False
me_cylinder.use_remesh_preserve_attributes = False
me_cylinder.use_mirror_vertex_groups = False
me_cylinder.update()
me_sphere_001 = bpy.data.meshes.new('Sphere.001')
me_sphere_001.from_pydata([], [], [])
me_sphere_001.use_remesh_preserve_volume = False
me_sphere_001.use_remesh_preserve_attributes = False
me_sphere_001.use_mirror_vertex_groups = False
me_sphere_001.update()
me_cylinder_005 = bpy.data.meshes.new('Cylinder.005')
me_cylinder_005.from_pydata([(-35.01, 4.189, -6.182), (-35.06, 4.249, -6.182), (-35.1, 4.317, -6.182), (-35.12, 4.391, -6.182), (-35.13, 4.469, -6.182), (-35.12, 4.546, -6.182), (-35.1, 4.62, -6.182), (-35.06, 4.689, -6.182), (-35.01, 4.749, -6.182), (-34.95, 4.798, -6.182), (-34.89, 4.834, -6.182), (-34.81, 4.857, -6.182), (-34.73, 4.865, -6.182), (-34.66, 4.857, -6.182), (-34.58, 4.834, -6.182), (-34.51, 4.798, -6.182), (-34.45, 4.749, -6.182), (-34.41, 4.689, -6.182), (-34.37, 4.62, -6.182), (-34.35, 4.546, -6.182), (-34.34, 4.469, -6.182), (-34.35, 4.391, -6.182), (-34.37, 4.317, -6.182), (-34.41, 4.249, -6.182), (-34.45, 4.189, -6.182), (-34.51, 4.139, -6.182), (-34.58, 4.103, -6.182), (-34.66, 4.08, -6.182), (-34.73, 4.073, -6.182), (-34.81, 4.08, -6.182), (-34.89, 4.103, -6.182), (-34.95, 4.139, -6.182), (-35.01, 4.189, 6.358), (-35.06, 4.249, 6.358), (-35.1, 4.317, 6.358), (-35.12, 4.391, 6.358), (-35.13, 4.469, 6.358), (-35.12, 4.546, 6.358), (-35.1, 4.62, 6.358), (-35.06, 4.689, 6.358), (-35.01, 4.749, 6.358), (-34.95, 4.798, 6.358), (-34.89, 4.834, 6.358), (-34.81, 4.857, 6.358), (-34.73, 4.865, 6.358), (-34.66, 4.857, 6.358), (-34.58, 4.834, 6.358), (-34.51, 4.798, 6.358), (-34.45, 4.749, 6.358), (-34.41, 4.689, 6.358), (-34.37, 4.62, 6.358), (-34.35, 4.546, 6.358), (-34.34, 4.469, 6.358), (-34.35, 4.391, 6.358), (-34.37, 4.317, 6.358), (-34.41, 4.249, 6.358), (-34.45, 4.189, 6.358), (-34.51, 4.139, 6.358), (-34.58, 4.103, 6.358), (-34.66, 4.08, 6.358), (-34.73, 4.073, 6.358), (-34.81, 4.08, 6.358), (-34.89, 4.103, 6.358), (-34.95, 4.139, 6.358), (-34.73, 4.469, -6.182), (-34.73, 4.469, 6.358)], [], [(64, 0, 1), (65, 33, 32), (64, 1, 2), (65, 34, 33), (64, 2, 3), (65, 35, 34), (64, 3, 4), (65, 36, 35), (64, 4, 5), (65, 37, 36), (64, 5, 6), (65, 38, 37), (64, 6, 7), (65, 39, 38), (64, 7, 8), (65, 40, 39), (64, 8, 9), (65, 41, 40), (64, 9, 10), (65, 42, 41), (64, 10, 11), (65, 43, 42), (64, 11, 12), (65, 44, 43), (64, 12, 13), (65, 45, 44), (64, 13, 14), (65, 46, 45), (64, 14, 15), (65, 47, 46), (64, 15, 16), (65, 48, 47), (64, 16, 17), (65, 49, 48), (64, 17, 18), (65, 50, 49), (64, 18, 19), (65, 51, 50), (64, 19, 20), (65, 52, 51), (64, 20, 21), (65, 53, 52), (64, 21, 22), (65, 54, 53), (64, 22, 23), (65, 55, 54), (64, 23, 24), (65, 56, 55), (64, 24, 25), (65, 57, 56), (64, 25, 26), (65, 58, 57), (64, 26, 27), (65, 59, 58), (64, 27, 28), (65, 60, 59), (64, 28, 29), (65, 61, 60), (64, 29, 30), (65, 62, 61), (64, 30, 31), (65, 63, 62), (31, 0, 64), (65, 32, 63), (0, 32, 33, 1), (1, 33, 34, 2), (2, 34, 35, 3), (3, 35, 36, 4), (4, 36, 37, 5), (5, 37, 38, 6), (6, 38, 39, 7), (7, 39, 40, 8), (8, 40, 41, 9), (9, 41, 42, 10), (10, 42, 43, 11), (11, 43, 44, 12), (12, 44, 45, 13), (13, 45, 46, 14), (14, 46, 47, 15), (15, 47, 48, 16), (16, 48, 49, 17), (17, 49, 50, 18), (18, 50, 51, 19), (19, 51, 52, 20), (20, 52, 53, 21), (21, 53, 54, 22), (22, 54, 55, 23), (23, 55, 56, 24), (24, 56, 57, 25), (25, 57, 58, 26), (26, 58, 59, 27), (27, 59, 60, 28), (28, 60, 61, 29), (29, 61, 62, 30), (30, 62, 63, 31), (32, 0, 31, 63)])
me_cylinder_005.materials.append(mat_underframe)
me_cylinder_005.use_remesh_preserve_volume = False
me_cylinder_005.use_remesh_preserve_attributes = False
me_cylinder_005.use_mirror_vertex_groups = False
me_cylinder_005.update()
me_cylinder_001 = bpy.data.meshes.new('Cylinder.001')
me_cylinder_001.from_pydata([(-3.696, 0.223, 0.8039), (-3.736, 0.271, 0.8039), (-3.765, 0.3258, 0.8039), (-3.783, 0.3852, 0.8039), (-3.789, 0.447, 0.8039), (-3.783, 0.5088, 0.8039), (-3.765, 0.5682, 0.8039), (-3.736, 0.623, 0.8039), (-3.696, 0.671, 0.8039), (-3.648, 0.7104, 0.8039), (-3.594, 0.7397, 0.8039), (-3.534, 0.7577, 0.8039), (-3.472, 0.7638, 0.8039), (-3.41, 0.7577, 0.8039), (-3.351, 0.7397, 0.8039), (-3.296, 0.7104, 0.8039), (-3.248, 0.671, 0.8039), (-3.209, 0.623, 0.8039), (-3.18, 0.5682, 0.8039), (-3.162, 0.5088, 0.8039), (-3.156, 0.447, 0.8039), (-3.162, 0.3852, 0.8039), (-3.18, 0.3258, 0.8039), (-3.209, 0.271, 0.8039), (-3.248, 0.223, 0.8039), (-3.296, 0.1836, 0.8039), (-3.351, 0.1543, 0.8039), (-3.41, 0.1363, 0.8039), (-3.472, 0.1302, 0.8039), (-3.534, 0.1363, 0.8039), (-3.594, 0.1543, 0.8039), (-3.648, 0.1836, 0.8039), (-3.696, 0.223, 0.7439), (-3.736, 0.271, 0.7439), (-3.765, 0.3258, 0.7439), (-3.783, 0.3852, 0.7439), (-3.789, 0.447, 0.7439), (-3.783, 0.5088, 0.7439), (-3.765, 0.5682, 0.7439), (-3.736, 0.623, 0.7439), (-3.696, 0.671, 0.7439), (-3.648, 0.7104, 0.7439), (-3.594, 0.7397, 0.7439), (-3.534, 0.7577, 0.7439), (-3.472, 0.7638, 0.7439), (-3.41, 0.7577, 0.7439), (-3.351, 0.7397, 0.7439), (-3.296, 0.7104, 0.7439), (-3.248, 0.671, 0.7439), (-3.209, 0.623, 0.7439), (-3.18, 0.5682, 0.7439), (-3.162, 0.5088, 0.7439), (-3.156, 0.447, 0.7439), (-3.162, 0.3852, 0.7439), (-3.18, 0.3258, 0.7439), (-3.209, 0.271, 0.7439), (-3.248, 0.223, 0.7439), (-3.296, 0.1836, 0.7439), (-3.351, 0.1543, 0.7439), (-3.41, 0.1363, 0.7439), (-3.472, 0.1302, 0.7439), (-3.534, 0.1363, 0.7439), (-3.594, 0.1543, 0.7439), (-3.648, 0.1836, 0.7439), (-3.472, 0.447, 0.8039), (-3.472, 0.447, 0.7439)], [], [(64, 0, 1), (65, 33, 32), (64, 1, 2), (65, 34, 33), (64, 2, 3), (65, 35, 34), (64, 3, 4), (65, 36, 35), (64, 4, 5), (65, 37, 36), (64, 5, 6), (65, 38, 37), (64, 6, 7), (65, 39, 38), (64, 7, 8), (65, 40, 39), (64, 8, 9), (65, 41, 40), (64, 9, 10), (65, 42, 41), (64, 10, 11), (65, 43, 42), (64, 11, 12), (65, 44, 43), (64, 12, 13), (65, 45, 44), (64, 13, 14), (65, 46, 45), (64, 14, 15), (65, 47, 46), (64, 15, 16), (65, 48, 47), (64, 16, 17), (65, 49, 48), (64, 17, 18), (65, 50, 49), (64, 18, 19), (65, 51, 50), (64, 19, 20), (65, 52, 51), (64, 20, 21), (65, 53, 52), (64, 21, 22), (65, 54, 53), (64, 22, 23), (65, 55, 54), (64, 23, 24), (65, 56, 55), (64, 24, 25), (65, 57, 56), (64, 25, 26), (65, 58, 57), (64, 26, 27), (65, 59, 58), (64, 27, 28), (65, 60, 59), (64, 28, 29), (65, 61, 60), (64, 29, 30), (65, 62, 61), (64, 30, 31), (65, 63, 62), (31, 0, 64), (65, 32, 63), (0, 32, 33, 1), (1, 33, 34, 2), (2, 34, 35, 3), (3, 35, 36, 4), (4, 36, 37, 5), (5, 37, 38, 6), (6, 38, 39, 7), (7, 39, 40, 8), (8, 40, 41, 9), (9, 41, 42, 10), (10, 42, 43, 11), (11, 43, 44, 12), (12, 44, 45, 13), (13, 45, 46, 14), (14, 46, 47, 15), (15, 47, 48, 16), (16, 48, 49, 17), (17, 49, 50, 18), (18, 50, 51, 19), (19, 51, 52, 20), (20, 52, 53, 21), (21, 53, 54, 22), (22, 54, 55, 23), (23, 55, 56, 24), (24, 56, 57, 25), (25, 57, 58, 26), (26, 58, 59, 27), (27, 59, 60, 28), (28, 60, 61, 29), (29, 61, 62, 30), (30, 62, 63, 31), (32, 0, 31, 63)])
me_cylinder_001.materials.append(mat_wheel)
me_cylinder_001.use_remesh_preserve_volume = False
me_cylinder_001.use_remesh_preserve_attributes = False
me_cylinder_001.use_mirror_vertex_groups = False
me_cylinder_001.update()
me_sphere = bpy.data.meshes.new('Sphere')
me_sphere.from_pydata([(-1.333e-06, 1.25e-06, 31.62), (-22.88, 16.62, 14.14), (8.74, 26.9, 14.14), (28.28, 4.856e-07, 14.14), (-8.74, 26.9, -14.14), (22.88, 16.62, -14.14), (-28.28, -7.508e-07, -14.14), (1.432e-06, -1.515e-06, -31.62), (-13.45, 9.772, 26.9), (5.137, 15.81, 26.9), (-8.313, 25.58, 16.63), (-26.9, 5.941e-07, 16.63), (16.63, 1.043e-06, 26.9), (21.76, 15.81, 16.63), (-30.08, 9.772, -1.941e-06), (-18.59, 25.58, -2.13e-06), (4.973e-08, 31.62, -1.581e-06), (18.59, 25.58, -5.047e-07), (30.08, 9.772, 6.886e-07), (-21.76, 15.81, -16.63), (8.313, 25.58, -16.63), (26.9, -8.593e-07, -16.63), (-16.63, -1.308e-06, -26.9), (-5.137, 15.81, -26.9), (13.45, 9.772, -26.9), (-24.33, 17.68, -2.035e-06), (-20.73, 21.1, 7.071), (-21.46, 21.63, -2.082e-06), (-19.66, 23.34, 3.536), (-22.53, 19.39, 3.536), (-22.9, 19.65, -2.059e-06), (-20.02, 23.61, -2.106e-06), (-20.2, 22.22, 5.303), (-19.12, 24.46, 1.768), (-21.63, 20.25, 5.303), (-23.43, 18.53, 1.768), (-20.56, 22.49, 1.768), (-21.1, 21.37, 3.536), (-22.0, 20.51, 1.768), (-22.18, 20.64, -2.071e-06), (-20.74, 22.62, -2.094e-06), (-19.93, 22.78, 4.419), (-19.39, 23.9, 2.652), (-22.08, 19.82, 4.419), (-22.98, 18.96, 2.652), (-21.01, 22.06, 0.8839), (-20.11, 22.92, 2.652), (-21.82, 20.38, 3.536), (-20.38, 22.36, 3.536), (-21.73, 21.07, 0.8839), (-22.26, 19.95, 2.652), (-20.29, 23.05, 0.8839), (-19.57, 24.04, 0.8839), (-19.84, 23.48, 1.768), (-20.83, 21.93, 2.652), (-21.55, 20.94, 2.652), (-21.28, 21.5, 1.768), (-23.16, 19.09, 0.8839), (-22.45, 20.08, 0.8839), (-22.71, 19.52, 1.768), (-21.37, 20.81, 4.419), (-20.65, 21.8, 4.419), (-20.92, 21.24, 5.303), (-6.725, 4.886, 29.26), (-18.17, 13.2, 20.52), (2.569, 7.906, 29.26), (6.939, 21.36, 20.52), (0.2137, 26.24, 15.38), (-15.6, 21.1, 15.38), (-24.89, 8.312, 15.38), (-29.18, 4.886, -7.071), (-26.48, 13.2, 7.071), (-13.66, 26.24, -7.071), (4.37, 29.26, 7.071), (-4.37, 29.26, -7.071), (13.66, 26.24, 7.071), (20.73, 21.1, -7.071), (-25.02, 7.906, -15.38), (-15.25, 21.36, -15.38), (-0.2137, 26.24, -15.38), (15.6, 21.1, -15.38), (-22.45, -1.03e-06, -20.52), (-8.313, -1.412e-06, -29.26), (-6.939, 21.36, -20.52), (-2.569, 7.906, -29.26), (18.17, 13.2, -20.52), (6.725, 4.886, -29.26), (-10.88, 17.68, 21.76), (-4.156, 12.79, 26.9), (-1.588, 20.7, 21.76), (-20.17, 4.886, 21.76), (-28.49, 4.886, 8.313), (-4.156, 28.6, 8.313), (-13.45, 25.58, 8.313), (-9.294, 28.6, -1.855e-06), (-25.92, 12.79, -8.313), (-20.17, 20.7, -8.313), (4.156, 28.6, -8.313), (9.294, 28.6, -1.043e-06), (13.45, 25.58, -8.313), (-13.45, 15.81, -21.76), (-19.19, 7.906, -21.76), (-10.88, 7.906, -26.9), (10.88, 17.68, -21.76), (1.588, 20.7, -21.76), (4.156, 12.79, -26.9), (-19.08, 24.81, 0.4419)], [], [(9, 13, 12), (3, 12, 13), (18, 3, 13), (13, 17, 18), (21, 18, 5), (30, 25, 19), (26, 32, 10), (25, 35, 1), (34, 26, 1), (31, 40, 19), (40, 27, 19), (27, 39, 19), (39, 30, 19), (32, 41, 10), (41, 28, 10), (28, 42, 10), (42, 33, 10), (51, 36, 45), (45, 40, 51), (31, 51, 40), (40, 45, 27), (51, 31, 52), (52, 53, 51), (36, 51, 53), (53, 52, 33), (42, 28, 46), (46, 53, 42), (33, 42, 53), (53, 46, 36), (54, 36, 46), (46, 48, 54), (37, 54, 48), (48, 46, 28), (54, 37, 55), (55, 56, 54), (36, 54, 56), (56, 55, 38), (49, 27, 45), (45, 56, 49), (38, 49, 56), (56, 45, 36), (50, 38, 55), (55, 47, 50), (29, 50, 47), (47, 55, 37), (30, 57, 25), (57, 35, 25), (57, 30, 58), (58, 59, 57), (35, 57, 59), (59, 58, 38), (50, 29, 44), (44, 59, 50), (38, 50, 59), (59, 44, 35), (49, 38, 58), (58, 39, 49), (27, 49, 39), (39, 58, 30), (60, 34, 43), (43, 47, 60), (37, 60, 47), (47, 43, 29), (60, 37, 61), (61, 62, 60), (34, 60, 62), (62, 61, 32), (34, 62, 26), (62, 32, 26), (41, 32, 61), (61, 48, 41), (28, 41, 48), (48, 61, 37), (35, 44, 1), (44, 29, 1), (29, 43, 1), (43, 34, 1), (68, 10, 87), (87, 64, 68), (1, 68, 64), (64, 87, 8), (88, 8, 87), (87, 89, 88), (9, 88, 89), (89, 87, 10), (67, 2, 66), (66, 89, 67), (10, 67, 89), (89, 66, 9), (88, 9, 65), (65, 63, 88), (8, 88, 63), (65, 0, 63), (90, 11, 69), (69, 64, 90), (8, 90, 64), (64, 69, 1), (9, 66, 13), (66, 2, 13), (0, 65, 12), (65, 9, 12), (91, 14, 71), (71, 69, 91), (11, 91, 69), (69, 71, 1), (92, 16, 73), (73, 67, 92), (10, 92, 67), (67, 73, 2), (92, 10, 93), (93, 94, 92), (16, 92, 94), (94, 93, 15), (72, 4, 74), (74, 94, 72), (15, 72, 94), (94, 74, 16), (17, 76, 18), (76, 5, 18), (2, 75, 13), (75, 17, 13), (77, 19, 95), (95, 70, 77), (6, 77, 70), (70, 95, 14), (78, 4, 72), (72, 96, 78), (19, 78, 96), (96, 72, 15), (79, 20, 97), (97, 74, 79), (4, 79, 74), (74, 97, 16), (98, 16, 97), (97, 99, 98), (17, 98, 99), (99, 97, 20), (80, 5, 76), (76, 99, 80), (20, 80, 99), (99, 76, 17), (98, 17, 75), (75, 73, 98), (16, 98, 73), (73, 75, 2), (100, 23, 83), (83, 78, 100), (19, 100, 78), (78, 83, 4), (100, 19, 101), (101, 102, 100), (23, 100, 102), (102, 101, 22), (82, 7, 84), (84, 102, 82), (22, 82, 102), (102, 84, 23), (81, 22, 101), (101, 77, 81), (6, 81, 77), (77, 101, 19), (103, 24, 85), (85, 80, 103), (20, 103, 80), (80, 85, 5), (103, 20, 104), (104, 105, 103), (24, 103, 105), (105, 104, 23), (84, 7, 86), (86, 105, 84), (23, 84, 105), (105, 86, 24), (83, 23, 104), (104, 79, 83), (4, 83, 79), (79, 104, 20), (5, 85, 21), (85, 24, 21), (14, 95, 25), (95, 19, 25), (1, 71, 25), (71, 14, 25), (10, 68, 26), (68, 1, 26), (19, 96, 31), (96, 15, 31), (15, 93, 33), (93, 10, 33), (52, 106, 33), (106, 15, 33), (15, 106, 31), (106, 52, 31)])
me_sphere.use_remesh_preserve_volume = False
me_sphere.use_remesh_preserve_attributes = False
me_sphere.use_mirror_vertex_groups = False
me_sphere.update()

# ---- objects
ob_plane = bpy.data.objects.new('Plane', me_plane)
ob_cube_002 = bpy.data.objects.new('Cube.002', me_cube_002)
ob_cube_001 = bpy.data.objects.new('Cube.001', me_cube)
ob_cube_003 = bpy.data.objects.new('Cube.003', me_cube_021)
ob_cube = bpy.data.objects.new('Cube', me_cube_001)
ob_cylinder_005 = bpy.data.objects.new('Cylinder.005', me_cylinder_007)
ob_cylinder_003 = bpy.data.objects.new('Cylinder.003', me_cylinder_006)
ob_cylinder = bpy.data.objects.new('Cylinder', me_cylinder_003)
ob_cylinder_002 = bpy.data.objects.new('Cylinder.002', me_cylinder)
ob_sphere_001 = bpy.data.objects.new('Sphere.001', me_sphere_001)
ob_cylinder_004 = bpy.data.objects.new('Cylinder.004', me_cylinder_005)
ob_cylinder_001 = bpy.data.objects.new('Cylinder.001', me_cylinder_001)
ob_camera = bpy.data.objects.new('Camera', cam_camera_001)
ob_sphere = bpy.data.objects.new('Sphere', me_sphere)
ob_lamp_001 = bpy.data.objects.new('Lamp.001', light_lamp)

# ---- transforms, parenting, visibility, modifiers, constraints
ob_plane.location = (1.192e-07, -3.201, -1.067e-07)
ob_plane.rotation_euler = (0.0, -0.0, -6.283)
ob_plane.scale = (1.0, 0.7207, 1.0)
ob_plane.lock_rotations_4d = False
ob_plane.empty_display_type = 'ARROWS'
ob_plane.lineart.crease_threshold = 0.0
ob_cube_002.location = (3.576e-07, -2.412, -1.067e-07)
ob_cube_002.rotation_euler = (0.0, -0.0, -6.283)
ob_cube_002.lock_rotations_4d = False
ob_cube_002.empty_display_type = 'ARROWS'
ob_cube_002.lineart.crease_threshold = 0.0
ob_cube_001.location = (2.384e-07, -3.336, -1.067e-07)
ob_cube_001.rotation_euler = (0.0, -0.0, -6.283)
ob_cube_001.lock_rotations_4d = False
ob_cube_001.empty_display_type = 'ARROWS'
ob_cube_001.lineart.crease_threshold = 0.0
ob_cube_003.location = (1.788e-07, -2.98e-07, 0.0)
ob_cube_003.rotation_euler = (1.571, -8.742e-08, -17.28)
ob_cube_003.lock_rotations_4d = False
ob_cube_003.empty_display_type = 'ARROWS'
ob_cube_003.color = (0.0, 0.0, 0.0, 1.0)
ob_cube_003.lineart.crease_threshold = 0.0
ob_cube.location = (1.788e-07, -2.98e-07, 0.0)
ob_cube.rotation_euler = (1.571, -8.742e-08, -17.28)
ob_cube.lock_rotations_4d = False
ob_cube.empty_display_type = 'ARROWS'
ob_cube.color = (0.0, 0.0, 0.0, 1.0)
ob_cube.lineart.crease_threshold = 0.0
ob_cylinder_005.location = (1.788e-07, -2.98e-07, 0.0)
ob_cylinder_005.rotation_euler = (1.571, 1.51e-07, -17.28)
ob_cylinder_005.lock_rotations_4d = False
ob_cylinder_005.empty_display_type = 'ARROWS'
ob_cylinder_005.color = (0.0, 0.0, 0.0, 1.0)
ob_cylinder_005.lineart.crease_threshold = 0.0
ob_cylinder_003.location = (1.788e-07, -2.98e-07, 0.0)
ob_cylinder_003.rotation_euler = (1.571, 1.51e-07, -17.28)
ob_cylinder_003.scale = (0.1, 0.1, 0.1)
ob_cylinder_003.lock_rotations_4d = False
ob_cylinder_003.empty_display_type = 'ARROWS'
ob_cylinder_003.color = (0.0, 0.0, 0.0, 1.0)
ob_cylinder_003.lineart.crease_threshold = 0.0
ob_cylinder.location = (1.788e-07, -2.98e-07, 0.0)
ob_cylinder.rotation_euler = (1.571, 1.51e-07, -17.28)
ob_cylinder.lock_rotations_4d = False
ob_cylinder.empty_display_type = 'ARROWS'
ob_cylinder.color = (0.0, 0.0, 0.0, 1.0)
ob_cylinder.lineart.crease_threshold = 0.0
ob_cylinder_002.location = (1.788e-07, -2.98e-07, 0.0)
ob_cylinder_002.rotation_euler = (1.571, 1.51e-07, -17.28)
ob_cylinder_002.lock_rotations_4d = False
ob_cylinder_002.empty_display_type = 'ARROWS'
ob_cylinder_002.color = (0.0, 0.0, 0.0, 1.0)
ob_cylinder_002.lineart.crease_threshold = 0.0
ob_sphere_001.location = (1.788e-07, -2.98e-07, 0.0)
ob_sphere_001.rotation_euler = (1.571, -8.742e-08, -17.28)
ob_sphere_001.lock_rotations_4d = False
ob_sphere_001.empty_display_type = 'ARROWS'
ob_sphere_001.color = (0.0, 0.0, 0.0, 1.0)
ob_sphere_001.lineart.crease_threshold = 0.0
ob_cylinder_004.location = (1.788e-07, -2.98e-07, 0.0)
ob_cylinder_004.rotation_euler = (1.571, 1.51e-07, -17.28)
ob_cylinder_004.scale = (0.1, 0.1, 0.1)
ob_cylinder_004.lock_rotations_4d = False
ob_cylinder_004.empty_display_type = 'ARROWS'
ob_cylinder_004.color = (0.0, 0.0, 0.0, 1.0)
ob_cylinder_004.lineart.crease_threshold = 0.0
ob_cylinder_001.location = (1.788e-07, -2.98e-07, 0.0)
ob_cylinder_001.rotation_euler = (1.571, 1.51e-07, -17.28)
ob_cylinder_001.lock_rotations_4d = False
ob_cylinder_001.empty_display_type = 'ARROWS'
ob_cylinder_001.color = (0.0, 0.0, 0.0, 1.0)
ob_cylinder_001.lineart.crease_threshold = 0.0
ob_camera.location = (10.0, -10.0, 10.0)
ob_camera.rotation_euler = (1.047, 0.0, 0.7854)
ob_camera.lock_rotations_4d = False
ob_camera.empty_display_type = 'ARROWS'
ob_camera.color = (0.0, 0.0, 0.0, 1.0)
ob_camera.lineart.crease_threshold = 0.0
ob_sphere.location = (-0.02993, 0.1261, 0.07312)
ob_sphere.rotation_euler = (1.571, -0.0, 1.571)
ob_sphere.lock_rotations_4d = False
ob_sphere.empty_display_type = 'ARROWS'
ob_sphere.color = (0.0, 0.0, 0.0, 1.0)
ob_sphere.show_instancer_for_render = False
ob_sphere.instance_type = 'VERTS'
ob_sphere.use_instance_vertices_rotation = True
ob_sphere.lineart.crease_threshold = 0.0
ob_lamp_001.parent = ob_sphere
ob_lamp_001.matrix_parent_inverse = Matrix(((-4.371e-08, 1.0, -2.118e-22, -0.1261), (4.371e-08, 1.911e-15, 1.0, -0.07312), (1.0, 4.371e-08, -4.371e-08, 0.02993), (0.0, 0.0, 0.0, 1.0)))
ob_lamp_001.location = (-0.02993, 0.1261, 0.07312)
ob_lamp_001.rotation_euler = (1.571, -0.0, 1.571)
ob_lamp_001.lock_rotations_4d = False
ob_lamp_001.empty_display_type = 'ARROWS'
ob_lamp_001.color = (0.0, 0.0, 0.0, 1.0)
ob_lamp_001.lineart.crease_threshold = 0.0

# ---- collection membership
col_collection_1.objects.link(ob_plane)
col_collection_1.objects.link(ob_cube_002)
col_collection_1.objects.link(ob_cube_001)
col_collection_1.objects.link(ob_cube_003)
col_collection_1.objects.link(ob_cube)
col_collection_1.objects.link(ob_cylinder_005)
col_collection_1.objects.link(ob_cylinder_003)
col_collection_1.objects.link(ob_cylinder)
col_collection_1.objects.link(ob_cylinder_002)
col_collection_1.objects.link(ob_sphere_001)
col_collection_1.objects.link(ob_cylinder_004)
col_collection_1.objects.link(ob_cylinder_001)
col_collection_2.objects.link(ob_camera)
col_collection_3.objects.link(ob_sphere)
col_collection_3.objects.link(ob_lamp_001)

# ---- scene / render settings (as saved in the file)
scene.camera = ob_camera
scene.frame_start = 1; scene.frame_end = 250; scene.frame_set(1)
scene.render.engine = 'BLENDER_EEVEE_NEXT'
scene.render.image_settings.color_mode = 'RGB'
scene.render.image_settings.compression = 90
scene.render.resolution_x = 128
scene.render.resolution_y = 128
scene.render.pixel_aspect_x = 100.0
scene.render.pixel_aspect_y = 100.0
scene.render.fps = 25
scene.render.dither_intensity = 0.0
scene.render.use_compositing = False
scene.render.use_sequencer = False
scene.render.bake_margin = 2
scene.render.bake_bias = 0.0
scene.render.use_stamp_time = False
scene.render.use_stamp_date = False
scene.render.use_stamp_frame = False
scene.render.use_stamp_camera = False
scene.render.use_stamp_scene = False
scene.render.use_stamp_filename = False
scene.render.use_stamp_render_time = False
scene.render.stamp_font_size = 0
scene.cycles.use_denoising = False
scene.cycles.samples = 10
scene.cycles.sampling_pattern = 'TABULATED_SOBOL'
scene.cycles.light_sampling_threshold = 0.0
scene.cycles.use_adaptive_sampling = False
scene.cycles.use_light_tree = False
scene.cycles.blur_glossy = 0.0
scene.cycles.volume_bounces = 1
scene.cycles.pixel_filter_type = 'GAUSSIAN'
scene.cycles.sample_clamp_indirect = 0.0
scene.view_settings.view_transform = 'Raw'
bpy.context.view_layer.update()
